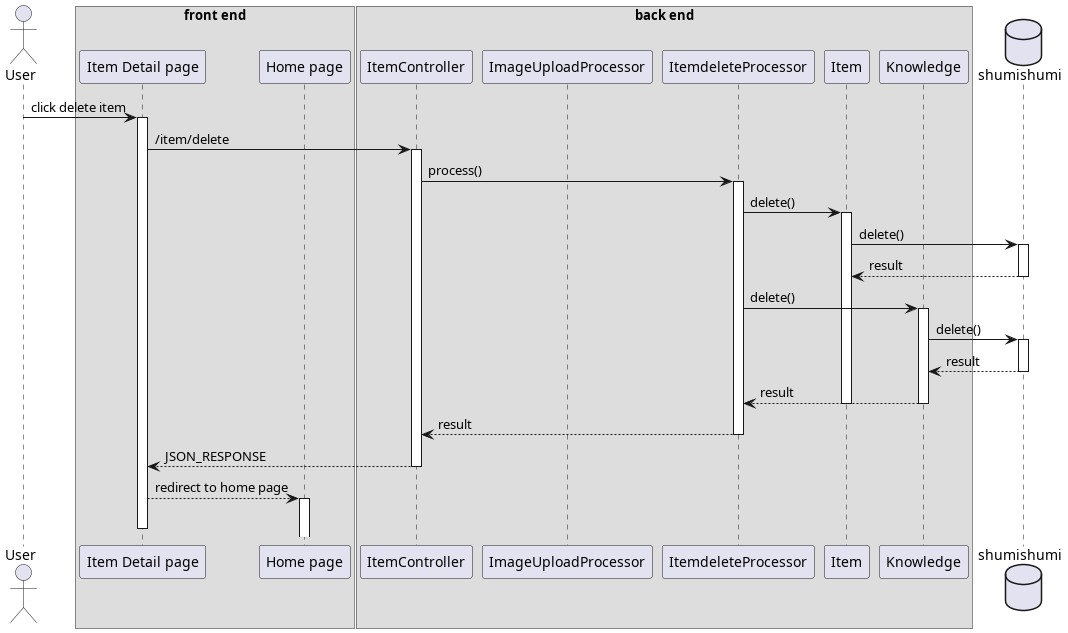

The diagram above was rendered by PlantUML. Its source (embedded in the PNG):
@startuml delete item
'autonumber 1.1.1

actor User as u

box "front end"
participant "Item Detail page" as detail
participant "Home page" as home
end box

box "back end"
participant ItemController as ic

participant ImageUploadProcessor as upproc
participant ItemdeleteProcessor as deleteproc

participant Item as im
participant Knowledge as km
end box

database shumishumi as db

u -> detail++ : click delete item

detail -> ic++ : /item/delete
ic -> deleteproc++ : process()

deleteproc -> im++ : delete()
im -> db++ : delete()
return result

deleteproc -> km++ : delete()
km -> db++ : delete()
return result
return result

deactivate im

return result
return JSON_RESPONSE

detail --> home ++-- : redirect to home page

@enduml